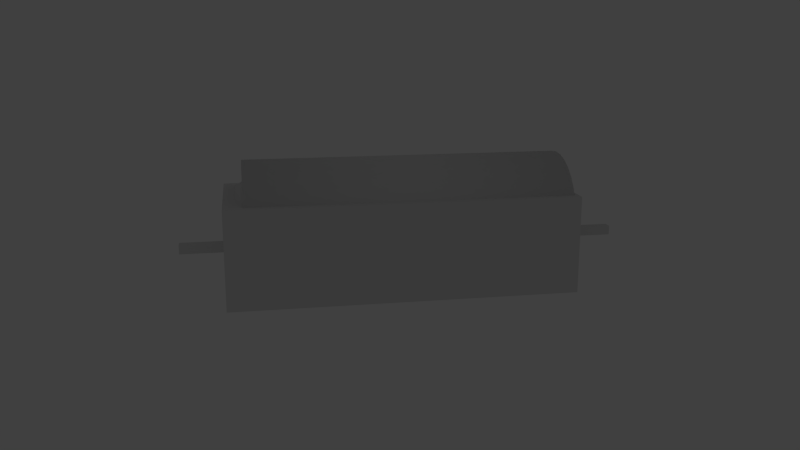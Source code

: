 # Source: 140801_buttery.blend  (saved by Blender 2.70.0; exported with 4.5.12 LTS)
import bpy
from mathutils import Matrix  # noqa: F401  (used for matrix-valued properties, if any)

bpy.ops.wm.read_factory_settings(use_empty=True)
scene = bpy.context.scene
scene.name = 'Scene'

# ---- collections
col_collection_1 = bpy.data.collections.new('Collection 1'); scene.collection.children.link(col_collection_1)
col_collection_2 = bpy.data.collections.new('Collection 2'); scene.collection.children.link(col_collection_2)
col_collection_3 = bpy.data.collections.new('Collection 3'); scene.collection.children.link(col_collection_3)
col_collection_4 = bpy.data.collections.new('Collection 4'); scene.collection.children.link(col_collection_4)
col_collection_5 = bpy.data.collections.new('Collection 5'); scene.collection.children.link(col_collection_5)
col_collection_20 = bpy.data.collections.new('Collection 20'); scene.collection.children.link(col_collection_20)
col_collection_20.hide_render = True
col_collection_20.hide_viewport = True

# ---- materials (node trees are filled in below, after node groups)
mat_material_002 = bpy.data.materials.new('Material.002')
mat_material_002.alpha_threshold = 0.0
mat_material_002.use_transparent_shadow = False
mat_material_002.roughness = 0.5
mat_material_002.specular_intensity = 0.6538
mat_material_002.line_color = (0.0, 0.0, 0.0, 1.0)
mat_material_001 = bpy.data.materials.new('Material.001')
mat_material_001.alpha_threshold = 0.0
mat_material_001.use_transparent_shadow = False
mat_material_001.roughness = 0.5
mat_material_001.line_color = (0.0, 0.0, 0.0, 1.0)
mat_x = bpy.data.materials.new('マテリアル')
mat_x.alpha_threshold = 0.0
mat_x.use_transparent_shadow = False
mat_x.roughness = 0.5
mat_x.specular_intensity = 0.75
mat_x.line_color = (0.0, 0.0, 0.0, 0.7)

# ---- material node trees

# ---- world
world_world = bpy.data.worlds.new('World'); scene.world = world_world
world_world.color = (0.05088, 0.05088, 0.05088)
world_world.use_sun_shadow = False
world_world.sun_shadow_jitter_overblur = 0.0
world_world.cycles.sampling_method = 'MANUAL'
world_world.cycles.sample_map_resolution = 256

# ---- cameras
cam_camera = bpy.data.cameras.new('Camera')
cam_camera.clip_end = 100.0
cam_camera.lens = 35.0
cam_camera.sensor_width = 32.0
cam_camera.sensor_height = 18.0
cam_camera.ortho_scale = 7.314
cam_camera.dof.focus_distance = 0.0
cam_camera.dof.aperture_fstop = 128.0

# ---- lights
light_lamp = bpy.data.lights.new('Lamp', 'SUN')
light_lamp.transmission_factor = 0.0
light_lamp.cutoff_distance = 30.0
light_lamp.angle = 0.1993
light_lamp.energy = 1.0
light_lamp.shadow_buffer_clip_start = 1.001
light_lamp.shadow_soft_size = 0.1
light_lamp.shadow_cascade_max_distance = 1000.0
light_lamp.cycles.use_multiple_importance_sampling = False

# ---- meshes
me_cylinder_001 = bpy.data.meshes.new('Cylinder.001')
me_cylinder_001.from_pydata([(0.0, 0.3279, -0.04854), (5.703e-09, 0.2799, 0.04854), (0.06398, 0.3216, -0.04854), (0.05461, 0.2745, 0.04854), (0.1255, 0.303, -0.04854), (0.1071, 0.2586, 0.04854), (0.1822, 0.2727, -0.04854), (0.1555, 0.2327, 0.04854), (0.2319, 0.2319, -0.04854), (0.1979, 0.1979, 0.04854), (0.2727, 0.1822, -0.04854), (0.2327, 0.1555, 0.04854), (0.303, 0.1255, -0.04854), (0.2586, 0.1071, 0.04854), (0.3216, 0.06398, -0.04854), (0.2745, 0.05461, 0.04854), (0.3279, 2.476e-08, -0.04854), (0.2799, 3.482e-08, 0.04854), (0.3216, -0.06398, -0.04854), (0.2745, -0.05461, 0.04854), (0.303, -0.1255, -0.04854), (0.2586, -0.1071, 0.04854), (0.2727, -0.1822, -0.04854), (0.2327, -0.1555, 0.04854), (0.2319, -0.2319, -0.04854), (0.1979, -0.1979, 0.04854), (0.1822, -0.2727, -0.04854), (0.1555, -0.2327, 0.04854), (0.1255, -0.303, -0.04854), (0.1071, -0.2586, 0.04854), (0.06398, -0.3216, -0.04854), (0.05461, -0.2745, 0.04854), (-1.069e-07, -0.3279, -0.04854), (-8.55e-08, -0.2799, 0.04854), (-0.06398, -0.3216, -0.04854), (-0.05461, -0.2745, 0.04854), (-0.1255, -0.303, -0.04854), (-0.1071, -0.2586, 0.04854), (-0.1822, -0.2727, -0.04854), (-0.1555, -0.2327, 0.04854), (-0.2319, -0.2319, -0.04854), (-0.1979, -0.1979, 0.04854), (-0.2727, -0.1822, -0.04854), (-0.2327, -0.1555, 0.04854), (-0.303, -0.1255, -0.04854), (-0.2586, -0.1071, 0.04854), (-0.3216, -0.06398, -0.04854), (-0.2745, -0.05461, 0.04854), (-0.3279, 3.167e-07, -0.04854), (-0.2799, 2.84e-07, 0.04854), (-0.3216, 0.06398, -0.04854), (-0.2745, 0.05461, 0.04854), (-0.303, 0.1255, -0.04854), (-0.2586, 0.1071, 0.04854), (-0.2727, 0.1822, -0.04854), (-0.2327, 0.1555, 0.04854), (-0.2319, 0.2319, -0.04854), (-0.1979, 0.1979, 0.04854), (-0.1822, 0.2727, -0.04854), (-0.1555, 0.2327, 0.04854), (-0.1255, 0.303, -0.04854), (-0.1071, 0.2586, 0.04854), (-0.06398, 0.3216, -0.04854), (-0.05461, 0.2745, 0.04854)], [], [(0, 1, 3, 2), (2, 3, 5, 4), (4, 5, 7, 6), (6, 7, 9, 8), (8, 9, 11, 10), (10, 11, 13, 12), (12, 13, 15, 14), (14, 15, 17, 16), (16, 17, 19, 18), (18, 19, 21, 20), (20, 21, 23, 22), (22, 23, 25, 24), (24, 25, 27, 26), (26, 27, 29, 28), (28, 29, 31, 30), (30, 31, 33, 32), (32, 33, 35, 34), (34, 35, 37, 36), (36, 37, 39, 38), (38, 39, 41, 40), (40, 41, 43, 42), (42, 43, 45, 44), (44, 45, 47, 46), (46, 47, 49, 48), (48, 49, 51, 50), (50, 51, 53, 52), (52, 53, 55, 54), (54, 55, 57, 56), (56, 57, 59, 58), (58, 59, 61, 60), (3, 1, 63, 61, 59, 57, 55, 53, 51, 49, 47, 45, 43, 41, 39, 37, 35, 33, 31, 29, 27, 25, 23, 21, 19, 17, 15, 13, 11, 9, 7, 5), (62, 63, 1, 0), (60, 61, 63, 62), (0, 2, 4, 6, 8, 10, 12, 14, 16, 18, 20, 22, 24, 26, 28, 30, 32, 34, 36, 38, 40, 42, 44, 46, 48, 50, 52, 54, 56, 58, 60, 62)])
me_cylinder_001.polygons.foreach_set('use_smooth', [True] * 34)
me_cylinder_001.materials.append(mat_material_002)
me_cylinder_001.use_remesh_preserve_volume = False
me_cylinder_001.use_remesh_preserve_attributes = False
me_cylinder_001.use_mirror_vertex_groups = False
me_cylinder_001.update()
me_cylinder = bpy.data.meshes.new('Cylinder')
me_cylinder.from_pydata([(-9.082e-07, 0.4573, -1.154), (4.395e-08, 0.4573, 1.154), (0.08921, 0.4485, -1.154), (0.08922, 0.4485, 1.154), (0.175, 0.4225, -1.154), (0.175, 0.4225, 1.154), (0.2541, 0.3802, -1.154), (0.2541, 0.3802, 1.154), (0.3234, 0.3234, -1.154), (0.3234, 0.3234, 1.154), (0.3802, 0.2541, -1.154), (0.3802, 0.2541, 1.154), (0.4225, 0.175, -1.154), (0.4225, 0.175, 1.154), (0.4485, 0.08922, -1.154), (0.4485, 0.08922, 1.154), (0.4573, -1.183e-07, -1.154), (0.4573, 2.959e-07, 1.154), (0.4485, -0.08922, -1.154), (0.4485, -0.08922, 1.154), (0.4225, -0.175, -1.154), (0.4225, -0.175, 1.154), (0.3802, -0.2541, -1.154), (0.3802, -0.2541, 1.154), (0.3234, -0.3234, -1.154), (0.3234, -0.3234, 1.154), (0.2541, -0.3802, -1.154), (0.2541, -0.3802, 1.154), (0.175, -0.4225, -1.154), (0.175, -0.4225, 1.154), (0.08921, -0.4485, -1.154), (0.08922, -0.4485, 1.154), (-1.057e-06, -0.4573, -1.154), (-1.051e-07, -0.4573, 1.154), (-0.08922, -0.4485, -1.154), (-0.08922, -0.4485, 1.154), (-0.175, -0.4225, -1.154), (-0.175, -0.4225, 1.154), (-0.2541, -0.3802, -1.154), (-0.2541, -0.3802, 1.154), (-0.3234, -0.3234, -1.154), (-0.3234, -0.3234, 1.154), (-0.3802, -0.2541, -1.154), (-0.3802, -0.2541, 1.154), (-0.4225, -0.175, -1.154), (-0.4225, -0.175, 1.154), (-0.4485, -0.08922, -1.154), (-0.4485, -0.08921, 1.154), (-0.4573, 2.888e-07, -1.154), (-0.4573, 7.03e-07, 1.154), (-0.4485, 0.08922, -1.154), (-0.4485, 0.08922, 1.154), (-0.4225, 0.175, -1.154), (-0.4225, 0.175, 1.154), (-0.3802, 0.2541, -1.154), (-0.3802, 0.2541, 1.154), (-0.3234, 0.3234, -1.154), (-0.3234, 0.3234, 1.154), (-0.2541, 0.3802, -1.154), (-0.2541, 0.3802, 1.154), (-0.175, 0.4225, -1.154), (-0.175, 0.4225, 1.154), (-0.08922, 0.4485, -1.154), (-0.08921, 0.4485, 1.154)], [], [(0, 1, 3, 2), (2, 3, 5, 4), (4, 5, 7, 6), (6, 7, 9, 8), (8, 9, 11, 10), (10, 11, 13, 12), (12, 13, 15, 14), (14, 15, 17, 16), (16, 17, 19, 18), (18, 19, 21, 20), (20, 21, 23, 22), (22, 23, 25, 24), (24, 25, 27, 26), (26, 27, 29, 28), (28, 29, 31, 30), (30, 31, 33, 32), (32, 33, 35, 34), (34, 35, 37, 36), (36, 37, 39, 38), (38, 39, 41, 40), (40, 41, 43, 42), (42, 43, 45, 44), (44, 45, 47, 46), (46, 47, 49, 48), (48, 49, 51, 50), (50, 51, 53, 52), (52, 53, 55, 54), (54, 55, 57, 56), (56, 57, 59, 58), (58, 59, 61, 60), (3, 1, 63, 61, 59, 57, 55, 53, 51, 49, 47, 45, 43, 41, 39, 37, 35, 33, 31, 29, 27, 25, 23, 21, 19, 17, 15, 13, 11, 9, 7, 5), (62, 63, 1, 0), (60, 61, 63, 62), (0, 2, 4, 6, 8, 10, 12, 14, 16, 18, 20, 22, 24, 26, 28, 30, 32, 34, 36, 38, 40, 42, 44, 46, 48, 50, 52, 54, 56, 58, 60, 62)])
me_cylinder.polygons.foreach_set('use_smooth', [True] * 34)
_uv = me_cylinder.uv_layers.new(name='UVMap')
_uv.uv.foreach_set('vector', [0.6562, 0.3189, 0.6562, 0.0001216, 0.6875, 0.0001212, 0.6875, 0.3189, 0.6875, 0.3189, 0.6875, 0.0001212, 0.7187, 0.0001208, 0.7187, 0.3189, 0.7187, 0.3189, 0.7187, 0.0001208, 0.7499, 0.0001205, 0.7499, 0.3189, 0.7499, 0.3189, 0.7499, 0.0001205, 0.7812, 0.0001203, 0.7812, 0.3189, 0.7812, 0.3189, 0.7812, 0.0001203, 0.8124, 0.0001201, 0.8124, 0.3189, 0.8124, 0.3189, 0.8124, 0.0001201, 0.8437, 0.00012, 0.8437, 0.3189, 0.8437, 0.3189, 0.8437, 0.00012, 0.8749, 0.00012, 0.8749, 0.3189, 0.8749, 0.3189, 0.8749, 0.00012, 0.9062, 0.00012, 0.9062, 0.3189, 0.9062, 0.3189, 0.9062, 0.00012, 0.9374, 0.00012, 0.9374, 0.3189, 0.9374, 0.3189, 0.9374, 0.00012, 0.9686, 0.0001199, 0.9686, 0.3189, 0.9686, 0.3189, 0.9686, 0.0001199, 0.9999, 0.0001199, 0.9999, 0.3189, 0.0001423, 0.3189, 0.0001199, 0.0001538, 0.03136, 0.0001515, 0.03138, 0.3189, 0.03138, 0.3189, 0.03136, 0.0001515, 0.0626, 0.0001493, 0.06263, 0.3189, 0.06263, 0.3189, 0.0626, 0.0001493, 0.09385, 0.0001471, 0.09387, 0.3189, 0.09387, 0.3189, 0.09385, 0.0001471, 0.1251, 0.0001449, 0.1251, 0.3189, 0.1251, 0.3189, 0.1251, 0.0001449, 0.1563, 0.0001428, 0.1564, 0.3189, 0.1564, 0.3189, 0.1563, 0.0001428, 0.1876, 0.0001406, 0.1876, 0.3189, 0.1876, 0.3189, 0.1876, 0.0001406, 0.2188, 0.0001386, 0.2188, 0.3189, 0.2188, 0.3189, 0.2188, 0.0001386, 0.2501, 0.0001366, 0.2501, 0.3189, 0.2501, 0.3189, 0.2501, 0.0001366, 0.2813, 0.0001347, 0.2813, 0.3189, 0.2813, 0.3189, 0.2813, 0.0001347, 0.3125, 0.0001329, 0.3126, 0.3189, 0.3126, 0.3189, 0.3125, 0.0001329, 0.3438, 0.0001312, 0.3438, 0.3189, 0.3438, 0.3189, 0.3438, 0.0001312, 0.375, 0.0001297, 0.375, 0.3189, 0.375, 0.3189, 0.375, 0.0001297, 0.4063, 0.0001283, 0.4063, 0.3189, 0.4063, 0.3189, 0.4063, 0.0001283, 0.4375, 0.000127, 0.4375, 0.3189, 0.4375, 0.3189, 0.4375, 0.000127, 0.4688, 0.0001259, 0.4688, 0.3189, 0.4688, 0.3189, 0.4688, 0.0001259, 0.5, 0.0001249, 0.5, 0.3189, 0.5, 0.3189, 0.5, 0.0001249, 0.5312, 0.0001241, 0.5312, 0.3189, 0.5312, 0.3189, 0.5312, 0.0001241, 0.5625, 0.0001233, 0.5625, 0.3189, 0.5625, 0.3189, 0.5625, 0.0001233, 0.5937, 0.0001227, 0.5937, 0.3189, 0.2338, 0.6183, 0.205, 0.6302, 0.1743, 0.6363, 0.1431, 0.6363, 0.1125, 0.6302, 0.0836, 0.6183, 0.05762, 0.6009, 0.03553, 0.5788, 0.01817, 0.5529, 0.006215, 0.524, 0.0001199, 0.4934, 0.00012, 0.4621, 0.006215, 0.4315, 0.01817, 0.4026, 0.03553, 0.3766, 0.05762, 0.3545, 0.0836, 0.3372, 0.1125, 0.3252, 0.1431, 0.3191, 0.1743, 0.3191, 0.205, 0.3252, 0.2339, 0.3372, 0.2598, 0.3545, 0.2819, 0.3766, 0.2993, 0.4026, 0.3112, 0.4315, 0.3173, 0.4621, 0.3173, 0.4934, 0.3112, 0.524, 0.2993, 0.5529, 0.2819, 0.5788, 0.2598, 0.6009, 0.625, 0.3189, 0.625, 0.0001221, 0.6562, 0.0001216, 0.6562, 0.3189, 0.5937, 0.3189, 0.5937, 0.0001227, 0.625, 0.0001221, 0.625, 0.3189, 0.3751, 0.3545, 0.401, 0.3372, 0.4299, 0.3252, 0.4605, 0.3191, 0.4918, 0.3191, 0.5224, 0.3252, 0.5513, 0.3372, 0.5773, 0.3545, 0.5994, 0.3766, 0.6167, 0.4026, 0.6287, 0.4315, 0.6348, 0.4621, 0.6348, 0.4934, 0.6287, 0.524, 0.6167, 0.5529, 0.5994, 0.5788, 0.5773, 0.6009, 0.5513, 0.6183, 0.5224, 0.6302, 0.4918, 0.6363, 0.4605, 0.6363, 0.4299, 0.6302, 0.401, 0.6183, 0.3751, 0.6009, 0.353, 0.5788, 0.3356, 0.5529, 0.3237, 0.524, 0.3176, 0.4934, 0.3176, 0.4621, 0.3237, 0.4315, 0.3356, 0.4026, 0.353, 0.3766])
me_cylinder.materials.append(mat_material_001)
me_cylinder.use_remesh_preserve_volume = False
me_cylinder.use_remesh_preserve_attributes = False
me_cylinder.use_mirror_vertex_groups = False
me_cylinder.update()
me_cylinder_002 = bpy.data.meshes.new('Cylinder.002')
me_cylinder_002.from_pydata([(-3.889e-09, 0.1525, -0.1198), (0.0, 0.1198, 0.1198), (0.02975, 0.1496, -0.1198), (0.02336, 0.1175, 0.1198), (0.05836, 0.1409, -0.1198), (0.04583, 0.1106, 0.1198), (0.08473, 0.1268, -0.1198), (0.06653, 0.09958, 0.1198), (0.1078, 0.1078, -0.1198), (0.08468, 0.08468, 0.1198), (0.1268, 0.08473, -0.1198), (0.09958, 0.06653, 0.1198), (0.1409, 0.05836, -0.1198), (0.1106, 0.04583, 0.1198), (0.1496, 0.02975, -0.1198), (0.1175, 0.02336, 0.1198), (0.1525, 2.181e-09, -0.1198), (0.1198, 9.042e-09, 0.1198), (0.1496, -0.02975, -0.1198), (0.1175, -0.02336, 0.1198), (0.1409, -0.05836, -0.1198), (0.1106, -0.04583, 0.1198), (0.1268, -0.08473, -0.1198), (0.09958, -0.06653, 0.1198), (0.1078, -0.1078, -0.1198), (0.08468, -0.08468, 0.1198), (0.08473, -0.1268, -0.1198), (0.06653, -0.09958, 0.1198), (0.05836, -0.1409, -0.1198), (0.04583, -0.1106, 0.1198), (0.02975, -0.1496, -0.1198), (0.02336, -0.1175, 0.1198), (-5.358e-08, -0.1525, -0.1198), (-3.902e-08, -0.1198, 0.1198), (-0.02975, -0.1496, -0.1198), (-0.02336, -0.1175, 0.1198), (-0.05836, -0.1409, -0.1198), (-0.04583, -0.1106, 0.1198), (-0.08473, -0.1268, -0.1198), (-0.06653, -0.09958, 0.1198), (-0.1078, -0.1078, -0.1198), (-0.08468, -0.08468, 0.1198), (-0.1268, -0.08473, -0.1198), (-0.09958, -0.06653, 0.1198), (-0.1409, -0.05836, -0.1198), (-0.1106, -0.04583, 0.1198), (-0.1496, -0.02975, -0.1198), (-0.1175, -0.02336, 0.1198), (-0.1525, 1.379e-07, -0.1198), (-0.1198, 1.156e-07, 0.1198), (-0.1496, 0.02975, -0.1198), (-0.1175, 0.02336, 0.1198), (-0.1409, 0.05836, -0.1198), (-0.1106, 0.04583, 0.1198), (-0.1268, 0.08473, -0.1198), (-0.09958, 0.06653, 0.1198), (-0.1078, 0.1078, -0.1198), (-0.08468, 0.08468, 0.1198), (-0.08473, 0.1268, -0.1198), (-0.06653, 0.09958, 0.1198), (-0.05836, 0.1409, -0.1198), (-0.04583, 0.1106, 0.1198), (-0.02975, 0.1496, -0.1198), (-0.02336, 0.1175, 0.1198)], [], [(0, 1, 3, 2), (2, 3, 5, 4), (4, 5, 7, 6), (6, 7, 9, 8), (8, 9, 11, 10), (10, 11, 13, 12), (12, 13, 15, 14), (14, 15, 17, 16), (16, 17, 19, 18), (18, 19, 21, 20), (20, 21, 23, 22), (22, 23, 25, 24), (24, 25, 27, 26), (26, 27, 29, 28), (28, 29, 31, 30), (30, 31, 33, 32), (32, 33, 35, 34), (34, 35, 37, 36), (36, 37, 39, 38), (38, 39, 41, 40), (40, 41, 43, 42), (42, 43, 45, 44), (44, 45, 47, 46), (46, 47, 49, 48), (48, 49, 51, 50), (50, 51, 53, 52), (52, 53, 55, 54), (54, 55, 57, 56), (56, 57, 59, 58), (58, 59, 61, 60), (3, 1, 63, 61, 59, 57, 55, 53, 51, 49, 47, 45, 43, 41, 39, 37, 35, 33, 31, 29, 27, 25, 23, 21, 19, 17, 15, 13, 11, 9, 7, 5), (62, 63, 1, 0), (60, 61, 63, 62), (0, 2, 4, 6, 8, 10, 12, 14, 16, 18, 20, 22, 24, 26, 28, 30, 32, 34, 36, 38, 40, 42, 44, 46, 48, 50, 52, 54, 56, 58, 60, 62)])
me_cylinder_002.polygons.foreach_set('use_smooth', [True] * 34)
me_cylinder_002.materials.append(mat_material_002)
me_cylinder_002.use_remesh_preserve_volume = False
me_cylinder_002.use_remesh_preserve_attributes = False
me_cylinder_002.use_mirror_vertex_groups = False
me_cylinder_002.update()
me_x = bpy.data.meshes.new('立方体')
me_x.from_pydata([(-1.238, 0.468, 0.3497), (-1.238, -0.468, 0.3497), (1.238, -0.468, 0.3497), (1.238, 0.468, 0.3497), (-1.238, 0.468, -0.3497), (-1.238, -0.468, -0.3497), (1.238, -0.468, -0.3497), (1.238, 0.468, -0.3497)], [], [(4, 5, 1, 0), (5, 6, 2, 1), (6, 7, 3, 2), (7, 4, 0, 3), (0, 1, 2, 3), (7, 6, 5, 4)])
me_x.materials.append(mat_x)
me_x.use_remesh_preserve_volume = False
me_x.use_remesh_preserve_attributes = False
me_x.use_mirror_vertex_groups = False
me_x.update()
me_cube_001 = bpy.data.meshes.new('Cube.001')
me_cube_001.from_pydata([(-1.0, -1.0, -1.0), (-1.0, 1.0, -1.0), (1.0, 1.0, -1.0), (1.0, -1.0, -1.0), (-1.0, -1.0, 1.0), (-1.0, 1.0, 1.0), (1.0, 1.0, 1.0), (1.0, -1.0, 1.0)], [], [(4, 5, 1, 0), (5, 6, 2, 1), (6, 7, 3, 2), (7, 4, 0, 3), (0, 1, 2, 3), (7, 6, 5, 4)])
me_cube_001.use_remesh_preserve_volume = False
me_cube_001.use_remesh_preserve_attributes = False
me_cube_001.use_mirror_vertex_groups = False
me_cube_001.update()
me_cube = bpy.data.meshes.new('Cube')
me_cube.from_pydata([(-1.0, -1.0, -1.0), (-1.0, 1.0, -1.0), (1.0, 1.0, -1.0), (1.0, -1.0, -1.0), (-1.0, -1.0, 1.0), (-1.0, 1.0, 1.0), (1.0, 1.0, 1.0), (1.0, -1.0, 1.0)], [], [(4, 5, 1, 0), (5, 6, 2, 1), (6, 7, 3, 2), (7, 4, 0, 3), (0, 1, 2, 3), (7, 6, 5, 4)])
me_cube.use_remesh_preserve_volume = False
me_cube.use_remesh_preserve_attributes = False
me_cube.use_mirror_vertex_groups = False
me_cube.update()
me_cube_002 = bpy.data.meshes.new('Cube.002')
me_cube_002.from_pydata([(-1.0, -1.0, -1.0), (-1.0, 1.0, -1.0), (1.0, 1.0, -1.0), (1.0, -1.0, -1.0), (-1.0, -1.0, 1.0), (-1.0, 1.0, 1.0), (1.0, 1.0, 1.0), (1.0, -1.0, 1.0)], [], [(4, 5, 1, 0), (5, 6, 2, 1), (6, 7, 3, 2), (7, 4, 0, 3), (0, 1, 2, 3), (7, 6, 5, 4)])
me_cube_002.use_remesh_preserve_volume = False
me_cube_002.use_remesh_preserve_attributes = False
me_cube_002.use_mirror_vertex_groups = False
me_cube_002.update()

# ---- objects
ob_cylinder_001 = bpy.data.objects.new('Cylinder.001', me_cylinder_001)
ob_cylinder = bpy.data.objects.new('Cylinder', me_cylinder)
ob_cylinder_002 = bpy.data.objects.new('Cylinder.002', me_cylinder_002)
ob_x = bpy.data.objects.new('立方体', me_x)
ob_minus = bpy.data.objects.new('minus', me_cube_001)
ob_cube = bpy.data.objects.new('Cube', me_cube)
ob_plus = bpy.data.objects.new('plus', me_cube_002)
ob_lamp = bpy.data.objects.new('Lamp', light_lamp)
ob_camera = bpy.data.objects.new('Camera', cam_camera)

# ---- transforms, parenting, visibility, modifiers, constraints
ob_cylinder_001.location = (1.144, -0.0001181, 0.5285)
ob_cylinder_001.rotation_euler = (0.0, 1.571, 0.0)
ob_cylinder_001.lineart.crease_threshold = 0.0
ob_cylinder.location = (-0.009787, -0.0001221, 0.5284)
ob_cylinder.rotation_euler = (-3.142, 1.571, 0.0)
ob_cylinder.lineart.crease_threshold = 0.0
ob_cylinder_002.location = (1.144, -0.0001181, 0.5285)
ob_cylinder_002.rotation_euler = (0.0, 1.571, 0.0)
ob_cylinder_002.lineart.crease_threshold = 0.0
ob_x.location = (0.04239, -0.002678, 0.3863)
ob_x.lineart.crease_threshold = 0.0
ob_minus.location = (-1.56, 0.03434, 0.3788)
ob_minus.scale = (0.02, 0.02, 0.02)
ob_minus.lineart.crease_threshold = 0.0
ob_cube.location = (0.004717, 0.03452, 0.3805)
ob_cube.scale = (1.592, 0.033, 0.033)
ob_cube.lineart.crease_threshold = 0.0
ob_plus.location = (1.571, 0.03383, 0.3825)
ob_plus.scale = (0.02, 0.02, 0.02)
ob_plus.lineart.crease_threshold = 0.0
ob_lamp.location = (6.498, -7.225, 6.029)
ob_lamp.rotation_euler = (0.6442, -1.062, 1.64)
ob_lamp.lock_rotations_4d = False
ob_lamp.empty_display_type = 'ARROWS'
ob_lamp.color = (0.0, 0.0, 0.0, 0.0)
ob_lamp.lineart.crease_threshold = 0.0
ob_camera.location = (1.132, 6.136, 2.008)
ob_camera.rotation_euler = (-1.812, 3.142, -6.463)
ob_camera.scale = (1.0, 1.0, 1.0)
ob_camera.lock_rotations_4d = False
ob_camera.empty_display_type = 'ARROWS'
ob_camera.color = (0.0, 0.0, 0.0, 0.0)
ob_camera.display_type = 'WIRE'
ob_camera.lineart.crease_threshold = 0.0

# ---- collection membership
col_collection_1.objects.link(ob_cylinder_001)
col_collection_1.objects.link(ob_cylinder)
col_collection_2.objects.link(ob_cylinder_001)
col_collection_3.objects.link(ob_cylinder_002)
col_collection_3.objects.link(ob_cylinder_001)
col_collection_4.objects.link(ob_x)
col_collection_5.objects.link(ob_minus)
col_collection_5.objects.link(ob_cube)
col_collection_5.objects.link(ob_plus)
col_collection_20.objects.link(ob_lamp)
col_collection_20.objects.link(ob_camera)

# ---- scene / render settings (as saved in the file)
scene.camera = ob_camera
scene.frame_start = 1; scene.frame_end = 250; scene.frame_set(0)
scene.render.engine = 'BLENDER_EEVEE_NEXT'
scene.render.resolution_percentage = 50
scene.render.dither_intensity = 0.0
scene.cycles.use_denoising = False
scene.cycles.samples = 10
scene.cycles.sampling_pattern = 'TABULATED_SOBOL'
scene.cycles.light_sampling_threshold = 0.0
scene.cycles.use_adaptive_sampling = False
scene.cycles.use_light_tree = False
scene.cycles.blur_glossy = 0.0
scene.cycles.volume_bounces = 1
scene.cycles.pixel_filter_type = 'GAUSSIAN'
scene.cycles.sample_clamp_indirect = 0.0
scene.view_settings.view_transform = 'Standard'
bpy.context.view_layer.update()
